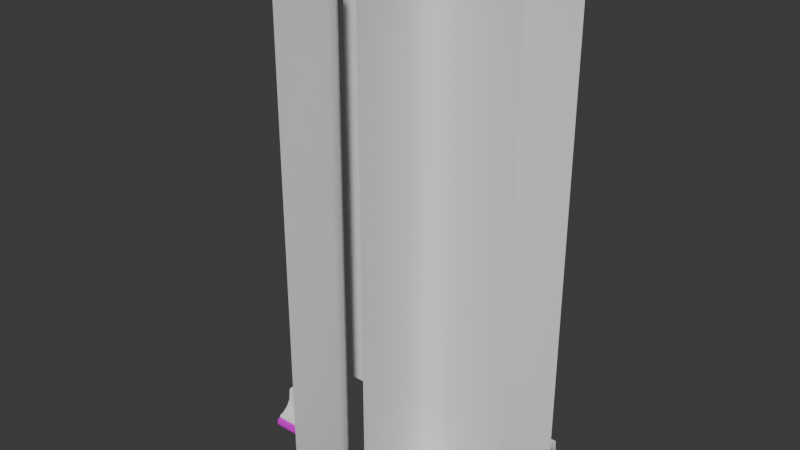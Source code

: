 # Source: Wall_T_shape.blend  (saved by Blender 4.3.34; exported with 4.5.12 LTS)
import bpy
from mathutils import Matrix  # noqa: F401  (used for matrix-valued properties, if any)

bpy.ops.wm.read_factory_settings(use_empty=True)
scene = bpy.context.scene
scene.name = 'Scene'

# ---- collections
col_collection = bpy.data.collections.new('Collection'); scene.collection.children.link(col_collection)

# ---- images (referenced by path relative to the original .blend; pixels are not part of the script)
import os
ASSET_DIR = os.environ.get("B2B_ASSET_DIR", "")  # directory of the original .blend (textures are referenced by path, not embedded)
HERE = os.path.dirname(os.path.abspath(__file__))  # packed textures are extracted next to this script under _unpacked/

def load_image(name, relpath, width, height, colorspace="sRGB"):
    """Load a texture the original file referenced (path relative to the .blend, or extracted next to this script)."""
    p = next((c for c in (os.path.join(HERE, relpath), os.path.join(ASSET_DIR, relpath)) if relpath and os.path.exists(c)), "")
    if p:
        img = bpy.data.images.load(p, check_existing=True)
        img.name = name
    else:  # same state as the original file: an image datablock whose file is absent (Cycles renders it pink)
        img = bpy.data.images.new(name, width, height)
        img.source = "FILE"
        img.filepath = "//" + (relpath or name)
    img.colorspace_settings.name = colorspace
    return img
img_map__72 = load_image('Map #72', 'SecurityRoomWallsAlbedo.tif', 1024, 1024, 'sRGB')
img_map__72_001 = load_image('Map #72.001', 'SecurityRoomWallsAlbedo.tif', 1024, 1024, 'sRGB')

# ---- materials (node trees are filled in below, after node groups)
mat_07___default = bpy.data.materials.new('07 - Default')
mat_07___default.diffuse_color = (0.5882, 0.5882, 0.5882, 1.0)
mat_07___default.roughness = 0.8586
mat_07___default.specular_intensity = 0.0
mat_07___default.metallic = 1.0
mat_07___default_001 = bpy.data.materials.new('07 - Default.001')
mat_07___default_001.diffuse_color = (0.5882, 0.5882, 0.5882, 1.0)
mat_07___default_001.roughness = 0.8586
mat_07___default_001.specular_intensity = 0.0
mat_07___default_001.metallic = 1.0

# ---- material node trees
mat_07___default.use_nodes = True; mat_07___default.node_tree.nodes.clear()
_N = mat_07___default.node_tree.nodes; _L = mat_07___default.node_tree.links
n0 = _N.new('ShaderNodeBsdfPrincipled'); n0.name = 'Principled BSDF'; n0.location = (10, 300)
n0.inputs[1].default_value = 1.0
n0.inputs[2].default_value = 0.8586
n0.inputs[13].default_value = 0.0
n0.inputs[27].default_value = (0.0, 0.0, 0.0, 1.0)
n1 = _N.new('ShaderNodeOutputMaterial'); n1.name = 'Material Output'; n1.location = (300, 300)
n2 = _N.new('ShaderNodeNormalMap'); n2.name = 'Normal Map'; n2.location = (-300, -300)
n2.label = 'Normal/Map'
n3 = _N.new('ShaderNodeTexImage'); n3.name = 'Image Texture'; n3.location = (-300, 600)
n3.image = img_map__72
_L.new(n0.outputs[0], n1.inputs[0])
_L.new(n2.outputs[0], n0.inputs[5])
_L.new(n3.outputs[0], n0.inputs[0])
n1.is_active_output = True
mat_07___default_001.use_nodes = True; mat_07___default_001.node_tree.nodes.clear()
_N = mat_07___default_001.node_tree.nodes; _L = mat_07___default_001.node_tree.links
n0 = _N.new('ShaderNodeBsdfPrincipled'); n0.name = 'Principled BSDF'; n0.location = (10, 300)
n0.inputs[1].default_value = 1.0
n0.inputs[2].default_value = 0.8586
n0.inputs[13].default_value = 0.0
n0.inputs[27].default_value = (0.0, 0.0, 0.0, 1.0)
n1 = _N.new('ShaderNodeOutputMaterial'); n1.name = 'Material Output'; n1.location = (300, 300)
n2 = _N.new('ShaderNodeNormalMap'); n2.name = 'Normal Map'; n2.location = (-300, -300)
n2.label = 'Normal/Map'
n3 = _N.new('ShaderNodeTexImage'); n3.name = 'Image Texture'; n3.location = (-300, 600)
n3.image = img_map__72_001
_L.new(n0.outputs[0], n1.inputs[0])
_L.new(n2.outputs[0], n0.inputs[5])
_L.new(n3.outputs[0], n0.inputs[0])
n1.is_active_output = True

# ---- world
world_world = bpy.data.worlds.new('World'); scene.world = world_world
world_world.use_nodes = True; world_world.node_tree.nodes.clear()
_N = world_world.node_tree.nodes; _L = world_world.node_tree.links
n0 = _N.new('ShaderNodeOutputWorld'); n0.name = 'World Output'; n0.location = (300, 300)
n1 = _N.new('ShaderNodeBackground'); n1.name = 'Background'; n1.location = (10, 300)
n1.inputs[0].default_value = (0.05088, 0.05088, 0.05088, 1.0)
_L.new(n1.outputs[0], n0.inputs[0])
n0.is_active_output = True
world_world.color = (0.05088, 0.05088, 0.05088)
world_world.sun_shadow_jitter_overblur = 0.0

# ---- meshes
me_mesh_001 = bpy.data.meshes.new('Mesh.001')
me_mesh_001.from_pydata([(1.5, -0.8296, 0.0), (1.5, -0.8364, 0.02375), (1.5, -0.7911, 0.08629), (1.5, -0.8232, 0.07685), (0.8296, -1.5, 2.384e-07), (0.8364, -1.5, 0.02375), (0.7911, -1.5, 0.08629), (0.8232, -1.5, 0.07685), (0.8296, -1.094, 2.384e-07), (0.8364, -1.094, 0.02375), (0.7911, -1.094, 0.08629), (0.8232, -1.094, 0.07685), (1.095, -0.8296, 0.0), (1.095, -0.8364, 0.02375), (1.095, -0.7911, 0.08629), (1.095, -0.8232, 0.07685), (0.8721, -0.8739, 0.08629), (0.8881, -0.8899, 0.07685), (0.8947, -0.8965, 0.02375), (0.8913, -0.8931, 2.384e-07), (0.8393, -0.9741, 0.07685), (0.8493, -0.9774, 0.02375), (0.8442, -0.9757, 2.384e-07), (0.8153, -0.9661, 0.08629), (0.9648, -0.8151, 0.08629), (0.9728, -0.8391, 0.07685), (0.9761, -0.8491, 0.02375), (0.9744, -0.844, 2.384e-07), (-1.5, -0.8296, 0.0), (-1.5, -0.8364, 0.02375), (-1.5, -0.7911, 0.08629), (-1.5, -0.8232, 0.07685), (-0.8296, -1.5, 2.384e-07), (-0.8364, -1.5, 0.02375), (-0.7911, -1.5, 0.08629), (-0.8232, -1.5, 0.07685), (-0.8296, -1.094, 2.384e-07), (-0.8364, -1.094, 0.02375), (-0.7911, -1.094, 0.08629), (-0.8232, -1.094, 0.07685), (-1.095, -0.8296, 0.0), (-1.095, -0.8364, 0.02375), (-1.095, -0.7911, 0.08629), (-1.095, -0.8232, 0.07685), (-0.8721, -0.8739, 0.08629), (-0.8881, -0.8899, 0.07685), (-0.8947, -0.8965, 0.02375), (-0.8913, -0.8931, 2.384e-07), (-0.8393, -0.9741, 0.07685), (-0.8493, -0.9774, 0.02375), (-0.8442, -0.9757, 2.384e-07), (-0.8153, -0.9661, 0.08629), (-0.9648, -0.8151, 0.08629), (-0.9728, -0.8391, 0.07685), (-0.9761, -0.8491, 0.02375), (-0.9744, -0.844, 2.384e-07)], [], [(2, 14, 15, 3), (3, 15, 13, 1), (8, 9, 5, 4), (6, 7, 11, 10), (7, 5, 9, 11), (0, 1, 13, 12), (15, 14, 24, 25), (13, 15, 25, 26), (13, 26, 27, 12), (23, 20, 17, 16), (20, 21, 18, 17), (18, 21, 22, 19), (23, 10, 11, 20), (20, 11, 9, 21), (9, 8, 22, 21), (24, 16, 17, 25), (25, 17, 18, 26), (18, 19, 27, 26), (30, 31, 43, 42), (31, 29, 41, 43), (36, 32, 33, 37), (34, 38, 39, 35), (35, 39, 37, 33), (28, 40, 41, 29), (43, 53, 52, 42), (41, 54, 53, 43), (41, 40, 55, 54), (51, 44, 45, 48), (48, 45, 46, 49), (46, 47, 50, 49), (51, 48, 39, 38), (48, 49, 37, 39), (37, 49, 50, 36), (52, 53, 45, 44), (53, 54, 46, 45), (46, 54, 55, 47)])
me_mesh_001.polygons.foreach_set('use_smooth', [True] * 36)
_k = set([(1, 13), (3, 15), (5, 9), (7, 11), (8, 9), (9, 11), (10, 11), (11, 20), (12, 13), (13, 15), (14, 15), (15, 25), (17, 20), (17, 25), (29, 41), (31, 43), (33, 37), (35, 39), (36, 37), (37, 39), (38, 39), (39, 48), (40, 41), (41, 43), (42, 43), (43, 53), (45, 48), (45, 53)])
me_mesh_001.attributes.new('sharp_edge', 'BOOLEAN', 'EDGE').data.foreach_set('value', [ (min(e.vertices), max(e.vertices)) in _k for e in me_mesh_001.edges])
_uv = me_mesh_001.uv_layers.new(name='UVChannel_1')
_uv.uv.foreach_set('vector', [0.2111, 0.05553, 0.1535, 0.05553, 0.1535, 0.04277, 0.2111, 0.04277, 0.2111, 0.04277, 0.1535, 0.04277, 0.1535, 0.03938, 0.2111, 0.03938, 0.7298, 0.01904, 0.7298, 0.03936, 0.6721, 0.03936, 0.6721, 0.01904, 0.6721, 0.05551, 0.6721, 0.04275, 0.7298, 0.04275, 0.7298, 0.05551, 0.6721, 0.04275, 0.6721, 0.03936, 0.7298, 0.03936, 0.7298, 0.04275, 0.2111, 0.01905, 0.2111, 0.03938, 0.1535, 0.03938, 0.1535, 0.01905, 0.1535, 0.05553, 0.1535, 0.03938, 0.2975, 0.03938, 0.2975, 0.05552, 0.1535, 0.01905, 0.1535, 0.05553, 0.2975, 0.05552, 0.2975, 0.01905, 0.1535, 0.01905, 0.2975, 0.01905, 0.6145, 0.03683, 0.7298, 0.04275, 0.5857, 0.03937, 0.5857, 0.05551, 0.4416, 0.05552, 0.4416, 0.03937, 0.5857, 0.05551, 0.5857, 0.01904, 0.4416, 0.01904, 0.4416, 0.05552, 0.4416, 0.01904, 0.5857, 0.01904, 0.384, 0.02498, 0.4992, 0.0309, 0.5857, 0.03937, 0.7298, 0.03936, 0.7298, 0.05551, 0.5857, 0.05551, 0.5857, 0.05551, 0.7298, 0.05551, 0.7298, 0.01904, 0.5857, 0.01904, 0.7298, 0.01904, 0.2687, 0.01905, 0.384, 0.02498, 0.5857, 0.01904, 0.2975, 0.03938, 0.4416, 0.03937, 0.4416, 0.05552, 0.2975, 0.05552, 0.2975, 0.05552, 0.4416, 0.05552, 0.4416, 0.01904, 0.2975, 0.01905, 0.4416, 0.01904, 0.4992, 0.0309, 0.6145, 0.03683, 0.2975, 0.01905, 0.2111, 0.05553, 0.2111, 0.04277, 0.1535, 0.04277, 0.1535, 0.05553, 0.2111, 0.04277, 0.2111, 0.03938, 0.1535, 0.03938, 0.1535, 0.04277, 0.7298, 0.01904, 0.6721, 0.01904, 0.6721, 0.03936, 0.7298, 0.03936, 0.6721, 0.05551, 0.7298, 0.05551, 0.7298, 0.04275, 0.6721, 0.04275, 0.6721, 0.04275, 0.7298, 0.04275, 0.7298, 0.03936, 0.6721, 0.03936, 0.2111, 0.01905, 0.1535, 0.01905, 0.1535, 0.03938, 0.2111, 0.03938, 0.1535, 0.05553, 0.2975, 0.05552, 0.2975, 0.03938, 0.1535, 0.03938, 0.1535, 0.01905, 0.2975, 0.01905, 0.2975, 0.05552, 0.1535, 0.05553, 0.1535, 0.01905, 0.7298, 0.04275, 0.6145, 0.03683, 0.2975, 0.01905, 0.5857, 0.03937, 0.4416, 0.03937, 0.4416, 0.05552, 0.5857, 0.05551, 0.5857, 0.05551, 0.4416, 0.05552, 0.4416, 0.01904, 0.5857, 0.01904, 0.4416, 0.01904, 0.4992, 0.0309, 0.384, 0.02498, 0.5857, 0.01904, 0.5857, 0.03937, 0.5857, 0.05551, 0.7298, 0.05551, 0.7298, 0.03936, 0.5857, 0.05551, 0.5857, 0.01904, 0.7298, 0.01904, 0.7298, 0.05551, 0.7298, 0.01904, 0.5857, 0.01904, 0.384, 0.02498, 0.2687, 0.01905, 0.2975, 0.03938, 0.2975, 0.05552, 0.4416, 0.05552, 0.4416, 0.03937, 0.2975, 0.05552, 0.2975, 0.01905, 0.4416, 0.01904, 0.4416, 0.05552, 0.4416, 0.01904, 0.2975, 0.01905, 0.6145, 0.03683, 0.4992, 0.0309])
me_mesh_001.materials.append(mat_07___default)
me_mesh_001.update()
me_mesh_001.normals_split_custom_set([tuple(v) for v in zip(*[iter([0.0, -0.2821, 0.9594, 0.0, -0.2821, 0.9594, 0.0, -0.2821, 0.9594, 0.0, -0.2821, 0.9594, 0.0, -0.9702, 0.2422, 0.0, -0.9702, 0.2422, 0.0, -0.9702, 0.2422, 0.0, -0.9702, 0.2422, 0.9611, 1.854e-07, -0.2763, 0.9611, 1.854e-07, -0.2763, 0.9611, 1.854e-07, -0.2763, 0.9611, 1.854e-07, -0.2763, 0.2821, 1.199e-06, 0.9594, 0.2821, 1.199e-06, 0.9594, 0.2821, 1.199e-06, 0.9594, 0.2821, 1.199e-06, 0.9594, 0.9702, 8.372e-07, 0.2422, 0.9702, 8.372e-07, 0.2422, 0.9702, 8.372e-07, 0.2422, 0.9702, 8.372e-07, 0.2422, 0.0, -0.9611, -0.2763, 0.0, -0.9611, -0.2763, 0.0, -0.9611, -0.2763, 0.0, -0.9611, -0.2763, 0.04917, -0.3118, 0.9489, 0.04917, -0.3118, 0.9489, 0.1207, -0.3158, 0.9411, 0.1238, -0.316, 0.9407, 0.1145, -0.9933, -0.0161, 0.1146, -0.9698, 0.2154, 0.3141, -0.9278, 0.2014, 0.3189, -0.9477, -0.01529, 0.1145, -0.9933, -0.0161, 0.3189, -0.9477, -0.01529, 0.3084, -0.9229, -0.2305, 0.1082, -0.9632, -0.2462, 0.317, -0.1196, 0.9409, 0.3171, -0.1221, 0.9405, 0.2601, -0.2559, 0.931, 0.2596, -0.2565, 0.931, 0.9295, -0.3092, 0.201, 0.9495, -0.3135, -0.01524, 0.7128, -0.7012, -0.01418, 0.7002, -0.6896, 0.1849, 0.7128, -0.7012, -0.01418, 0.9495, -0.3135, -0.01524, 0.9247, -0.3034, -0.23, 0.6963, -0.6857, -0.212, 0.317, -0.1196, 0.9409, 0.3116, -0.05094, 0.9489, 0.3116, -0.05094, 0.9489, 0.3171, -0.1221, 0.9405, 0.9295, -0.3092, 0.201, 0.9692, -0.1194, 0.2154, 0.9927, -0.1193, -0.01612, 0.9495, -0.3135, -0.01524, 0.9927, -0.1193, -0.01612, 0.9626, -0.1128, -0.2462, 0.9247, -0.3034, -0.23, 0.9495, -0.3135, -0.01524, 0.1207, -0.3158, 0.9411, 0.2596, -0.2565, 0.931, 0.2601, -0.2559, 0.931, 0.1238, -0.316, 0.9407, 0.3141, -0.9278, 0.2014, 0.7002, -0.6896, 0.1849, 0.7128, -0.7012, -0.01418, 0.3189, -0.9477, -0.01529, 0.7128, -0.7012, -0.01418, 0.6963, -0.6857, -0.212, 0.3084, -0.9229, -0.2305, 0.3189, -0.9477, -0.01529, 0.0, -0.2821, 0.9594, 0.0, -0.2821, 0.9594, 0.0, -0.2821, 0.9594, 0.0, -0.2821, 0.9594, 0.0, -0.9702, 0.2422, 0.0, -0.9702, 0.2422, 0.0, -0.9702, 0.2422, 0.0, -0.9702, 0.2422, -0.9611, 1.736e-07, -0.2763, -0.9611, 1.736e-07, -0.2763, -0.9611, 1.736e-07, -0.2763, -0.9611, 1.736e-07, -0.2763, -0.2821, 1.197e-06, 0.9594, -0.2821, 1.197e-06, 0.9594, -0.2821, 1.197e-06, 0.9594, -0.2821, 1.197e-06, 0.9594, -0.9702, 7.588e-07, 0.2422, -0.9702, 7.588e-07, 0.2422, -0.9702, 7.588e-07, 0.2422, -0.9702, 7.588e-07, 0.2422, 0.0, -0.9611, -0.2763, 0.0, -0.9611, -0.2763, 0.0, -0.9611, -0.2763, 0.0, -0.9611, -0.2763, -0.04917, -0.3118, 0.9489, -0.1238, -0.316, 0.9407, -0.1207, -0.3158, 0.9411, -0.04917, -0.3118, 0.9489, -0.1145, -0.9933, -0.0161, -0.3189, -0.9477, -0.01529, -0.3141, -0.9278, 0.2014, -0.1146, -0.9698, 0.2154, -0.1145, -0.9933, -0.0161, -0.1082, -0.9632, -0.2462, -0.3084, -0.9229, -0.2305, -0.3189, -0.9477, -0.01529, -0.317, -0.1196, 0.9409, -0.2596, -0.2565, 0.931, -0.2601, -0.2559, 0.931, -0.3171, -0.1221, 0.9405, -0.9295, -0.3092, 0.201, -0.7002, -0.6896, 0.1849, -0.7128, -0.7012, -0.01418, -0.9495, -0.3135, -0.01524, -0.7128, -0.7012, -0.01418, -0.6963, -0.6857, -0.212, -0.9247, -0.3034, -0.23, -0.9495, -0.3135, -0.01524, -0.317, -0.1196, 0.9409, -0.3171, -0.1221, 0.9405, -0.3116, -0.05094, 0.9489, -0.3116, -0.05094, 0.9489, -0.9295, -0.3092, 0.201, -0.9495, -0.3135, -0.01524, -0.9927, -0.1193, -0.01612, -0.9692, -0.1194, 0.2154, -0.9927, -0.1193, -0.01612, -0.9495, -0.3135, -0.01524, -0.9247, -0.3034, -0.23, -0.9626, -0.1128, -0.2462, -0.1207, -0.3158, 0.9411, -0.1238, -0.316, 0.9407, -0.2601, -0.2559, 0.931, -0.2596, -0.2565, 0.931, -0.3141, -0.9278, 0.2014, -0.3189, -0.9477, -0.01529, -0.7128, -0.7012, -0.01418, -0.7002, -0.6896, 0.1849, -0.7128, -0.7012, -0.01418, -0.3189, -0.9477, -0.01529, -0.3084, -0.9229, -0.2305, -0.6963, -0.6857, -0.212])] * 3)])
me_mesh = bpy.data.meshes.new('Mesh')
me_mesh.from_pydata([(0.8, -0.5, 0.0), (1.5, -0.5, 6.0), (0.5, -1.5, 0.0), (0.8, -0.5, 4.0), (0.5, -1.5, 4.0), (0.5, -0.8, 6.0), (0.5, -0.8, 0.0), (0.5, -0.8, 4.0), (0.8, -0.5, 6.0), (0.6688, -0.5188, 0.0), (0.575, -0.575, 0.0), (0.5188, -0.6688, 0.0), (0.6688, -0.5187, 4.0), (0.575, -0.575, 4.0), (0.5188, -0.6687, 4.0), (0.5188, -0.6687, 6.0), (0.575, -0.575, 6.0), (0.6688, -0.5187, 6.0), (1.5, -0.5, 0.0), (1.5, -0.5, 4.0), (0.5, -1.5, 6.0), (1.5, -0.5, 0.6562), (0.8, -0.5, 0.6562), (0.5, -1.5, 0.6562), (0.5, -0.8, 0.6562), (0.6688, -0.5188, 0.6562), (0.575, -0.575, 0.6562), (0.5188, -0.6688, 0.6562), (1.5, -0.5, 0.4012), (1.5, -0.7911, -2.384e-07), (1.5, -0.5934, 0.4012), (1.5, -0.7911, 0.09797), (1.5, -0.6195, 0.2605), (1.5, -0.723, 0.13), (1.5, -0.609, 0.3869), (1.5, -0.7815, 0.1112), (1.5, -0.6585, 0.1851), (0.5, -1.5, 0.4012), (0.7911, -1.5, 0.0), (0.5934, -1.5, 0.4012), (0.7911, -1.5, 0.09797), (0.6195, -1.5, 0.2605), (0.723, -1.5, 0.13), (0.609, -1.5, 0.3869), (0.7815, -1.5, 0.1112), (0.6585, -1.5, 0.1851), (0.8932, -0.594, 0.4012), (0.919, -0.6196, 0.2605), (1.022, -0.7232, 0.13), (0.9584, -0.6587, 0.1851), (1.092, -0.7912, 0.09797), (0.5, -0.8, 0.4012), (0.9091, -0.6089, 0.3869), (1.092, -0.7912, 0.0), (1.081, -0.7814, 0.1112), (0.5933, -0.8942, 0.4012), (0.6192, -0.9196, 0.2605), (0.7227, -1.023, 0.13), (0.6584, -0.9589, 0.1851), (0.7913, -1.091, 0.09797), (0.8, -0.5, 0.4012), (0.6091, -0.9088, 0.3869), (0.7913, -1.091, 0.0), (0.7814, -1.081, 0.1112), (0.762, -0.6128, 0.4012), (0.6682, -0.6692, 0.4012), (0.612, -0.763, 0.4012), (0.7878, -0.6384, 0.2605), (0.6941, -0.6946, 0.2605), (0.6379, -0.7884, 0.2605), (0.8912, -0.742, 0.13), (0.7975, -0.7983, 0.13), (0.7413, -0.8921, 0.13), (0.8272, -0.6776, 0.1851), (0.7334, -0.7338, 0.1851), (0.6772, -0.8276, 0.1851), (0.9602, -0.81, 0.09797), (0.8665, -0.8663, 0.09797), (0.8102, -0.9601, 0.09797), (0.5188, -0.6688, 0.4012), (0.575, -0.575, 0.4012), (0.6688, -0.5188, 0.4012), (0.7779, -0.6276, 0.3869), (0.6841, -0.6838, 0.3869), (0.6279, -0.7776, 0.3869), (0.9602, -0.81, 0.0), (0.8665, -0.8663, 0.0), (0.8102, -0.9601, 0.0), (0.9501, -0.8001, 0.1112), (0.8564, -0.8564, 0.1112), (0.8001, -0.9501, 0.1112), (-0.5, -0.8, 9.537e-07), (-0.5, -1.5, 6.0), (-1.5, -0.5, 1.192e-06), (-0.5, -0.8, 4.0), (-1.5, -0.5, 4.0), (-0.8, -0.5, 6.0), (-0.8, -0.5, 9.537e-07), (-0.8, -0.5, 4.0), (-0.5, -0.8, 6.0), (-0.5188, -0.6688, 9.537e-07), (-0.575, -0.575, 9.537e-07), (-0.6688, -0.5188, 9.537e-07), (-0.5187, -0.6688, 4.0), (-0.575, -0.575, 4.0), (-0.6687, -0.5188, 4.0), (-0.6687, -0.5188, 6.0), (-0.575, -0.575, 6.0), (-0.5187, -0.6688, 6.0), (-0.5, -1.5, 9.537e-07), (-0.5, -1.5, 4.0), (-1.5, -0.5, 6.0), (-0.5, -1.5, 0.6563), (-0.5, -0.8, 0.6563), (-1.5, -0.5, 0.6563), (-0.8, -0.5, 0.6563), (-0.5188, -0.6688, 0.6563), (-0.575, -0.575, 0.6563), (-0.6688, -0.5188, 0.6563), (-0.5, -1.5, 0.4012), (-0.7911, -1.5, 7.153e-07), (-0.5934, -1.5, 0.4012), (-0.7911, -1.5, 0.09797), (-0.6195, -1.5, 0.2605), (-0.723, -1.5, 0.13), (-0.609, -1.5, 0.3869), (-0.7815, -1.5, 0.1112), (-0.6585, -1.5, 0.1851), (-1.5, -0.5, 0.4012), (-1.5, -0.7911, 1.192e-06), (-1.5, -0.5934, 0.4012), (-1.5, -0.7911, 0.09797), (-1.5, -0.6195, 0.2605), (-1.5, -0.723, 0.13), (-1.5, -0.609, 0.3869), (-1.5, -0.7815, 0.1112), (-1.5, -0.6585, 0.1851), (-0.594, -0.8932, 0.4012), (-0.6196, -0.919, 0.2605), (-0.7232, -1.022, 0.13), (-0.6587, -0.9584, 0.1851), (-0.7912, -1.092, 0.09797), (-0.8, -0.5, 0.4012), (-0.6089, -0.9091, 0.3869), (-0.7912, -1.092, 9.537e-07), (-0.7814, -1.081, 0.1112), (-0.8942, -0.5933, 0.4012), (-0.9196, -0.6192, 0.2605), (-1.023, -0.7227, 0.13), (-0.9589, -0.6584, 0.1851), (-1.091, -0.7913, 0.09797), (-0.5, -0.8, 0.4012), (-0.9088, -0.6091, 0.3869), (-1.091, -0.7913, 9.537e-07), (-1.081, -0.7814, 0.1112), (-0.6128, -0.762, 0.4012), (-0.6692, -0.6682, 0.4012), (-0.763, -0.612, 0.4012), (-0.6384, -0.7878, 0.2605), (-0.6946, -0.6941, 0.2605), (-0.7884, -0.6379, 0.2605), (-0.742, -0.8912, 0.13), (-0.7983, -0.7975, 0.13), (-0.8921, -0.7413, 0.13), (-0.6776, -0.8272, 0.1851), (-0.7338, -0.7334, 0.1851), (-0.8276, -0.6772, 0.1851), (-0.81, -0.9602, 0.09797), (-0.8663, -0.8665, 0.09797), (-0.9601, -0.8102, 0.09797), (-0.6688, -0.5188, 0.4012), (-0.575, -0.575, 0.4012), (-0.5188, -0.6688, 0.4012), (-0.6276, -0.7779, 0.3869), (-0.6838, -0.6841, 0.3869), (-0.7776, -0.6279, 0.3869), (-0.81, -0.9602, 9.537e-07), (-0.8663, -0.8665, 9.537e-07), (-0.9601, -0.8102, 9.537e-07), (-0.8001, -0.9501, 0.1112), (-0.8564, -0.8564, 0.1112), (-0.9501, -0.8001, 0.1112), (1.5, 0.5, 0.0), (-1.5, 0.5, 0.0), (1.5, 0.5, 4.0), (-1.5, 0.5, 4.0), (1.5, 0.5, 6.0), (-1.5, 0.5, 6.0), (1.5, 0.5, 0.4012), (-1.5, 0.5, 0.4012), (1.5, 0.7911, -2.384e-07), (-1.5, 0.7911, -2.384e-07), (-1.5, 0.5934, 0.4012), (1.5, 0.5934, 0.4012), (1.5, 0.7911, 0.09797), (-1.5, 0.7911, 0.09797), (1.5, 0.6195, 0.2605), (-1.5, 0.6195, 0.2605), (1.5, 0.723, 0.13), (-1.5, 0.723, 0.13), (-1.5, 0.609, 0.3869), (1.5, 0.609, 0.3869), (1.5, 0.7815, 0.1112), (-1.5, 0.7815, 0.1112), (1.5, 0.6585, 0.1851), (-1.5, 0.6585, 0.1851)], [], [(18, 21, 22, 0), (3, 19, 1, 8), (24, 23, 2, 6), (7, 5, 20, 4), (12, 25, 22, 3), (8, 17, 12, 3), (13, 26, 25, 12), (14, 27, 26, 13), (7, 24, 27, 14), (17, 16, 13, 12), (16, 15, 14, 13), (15, 5, 7, 14), (19, 3, 22, 21), (7, 4, 23, 24), (9, 0, 22, 25), (10, 9, 25, 26), (11, 10, 26, 27), (6, 11, 27, 24), (60, 46, 30, 28), (33, 48, 54, 35), (34, 52, 47, 32), (36, 49, 48, 33), (30, 46, 52, 34), (35, 54, 50, 31), (32, 47, 49, 36), (62, 59, 40, 38), (29, 31, 50, 53), (37, 39, 55, 51), (42, 44, 63, 57), (43, 41, 56, 61), (45, 42, 57, 58), (39, 43, 61, 55), (44, 40, 59, 63), (41, 45, 58, 56), (60, 81, 64, 46), (48, 70, 88, 54), (52, 82, 67, 47), (49, 73, 70, 48), (46, 64, 82, 52), (54, 88, 76, 50), (47, 67, 73, 49), (62, 87, 78, 59), (81, 80, 65, 64), (80, 79, 66, 65), (79, 51, 55, 66), (70, 71, 89, 88), (71, 72, 90, 89), (72, 57, 63, 90), (82, 83, 68, 67), (83, 84, 69, 68), (84, 61, 56, 69), (73, 74, 71, 70), (74, 75, 72, 71), (75, 58, 57, 72), (64, 65, 83, 82), (65, 66, 84, 83), (66, 55, 61, 84), (88, 89, 77, 76), (89, 90, 78, 77), (90, 63, 59, 78), (67, 68, 74, 73), (68, 69, 75, 74), (69, 56, 58, 75), (87, 86, 77, 78), (86, 85, 76, 77), (85, 53, 50, 76), (109, 112, 113, 91), (94, 110, 92, 99), (115, 114, 93, 97), (98, 96, 111, 95), (103, 116, 113, 94), (99, 108, 103, 94), (104, 117, 116, 103), (105, 118, 117, 104), (98, 115, 118, 105), (108, 107, 104, 103), (107, 106, 105, 104), (106, 96, 98, 105), (110, 94, 113, 112), (98, 95, 114, 115), (100, 91, 113, 116), (101, 100, 116, 117), (102, 101, 117, 118), (97, 102, 118, 115), (151, 137, 121, 119), (124, 139, 145, 126), (125, 143, 138, 123), (127, 140, 139, 124), (121, 137, 143, 125), (126, 145, 141, 122), (123, 138, 140, 127), (153, 150, 131, 129), (120, 122, 141, 144), (128, 130, 146, 142), (133, 135, 154, 148), (134, 132, 147, 152), (136, 133, 148, 149), (130, 134, 152, 146), (135, 131, 150, 154), (132, 136, 149, 147), (151, 172, 155, 137), (139, 161, 179, 145), (143, 173, 158, 138), (140, 164, 161, 139), (137, 155, 173, 143), (145, 179, 167, 141), (138, 158, 164, 140), (153, 178, 169, 150), (172, 171, 156, 155), (171, 170, 157, 156), (170, 142, 146, 157), (161, 162, 180, 179), (162, 163, 181, 180), (163, 148, 154, 181), (173, 174, 159, 158), (174, 175, 160, 159), (175, 152, 147, 160), (164, 165, 162, 161), (165, 166, 163, 162), (166, 149, 148, 163), (155, 156, 174, 173), (156, 157, 175, 174), (157, 146, 152, 175), (179, 180, 168, 167), (180, 181, 169, 168), (181, 154, 150, 169), (158, 159, 165, 164), (159, 160, 166, 165), (160, 147, 149, 166), (178, 177, 168, 169), (177, 176, 167, 168), (176, 144, 141, 167), (182, 183, 185, 184), (185, 187, 186, 184), (191, 195, 194, 190), (188, 193, 192, 189), (199, 198, 202, 203), (200, 201, 196, 197), (199, 205, 204, 198), (200, 192, 193, 201), (195, 203, 202, 194), (205, 197, 196, 204)])
me_mesh.polygons.foreach_set('use_smooth', [True] * 142)
_k = set([(30, 46), (31, 50), (34, 52), (35, 54), (39, 55), (40, 59), (43, 61), (44, 63), (46, 64), (50, 76), (52, 82), (54, 88), (55, 66), (59, 78), (61, 84), (63, 90), (64, 65), (65, 66), (76, 77), (77, 78), (82, 83), (83, 84), (88, 89), (89, 90), (121, 137), (122, 141), (125, 143), (126, 145), (130, 146), (131, 150), (134, 152), (135, 154), (137, 155), (141, 167), (143, 173), (145, 179), (146, 157), (150, 169), (152, 175), (154, 181), (155, 156), (156, 157), (167, 168), (168, 169), (173, 174), (174, 175), (179, 180), (180, 181), (192, 193), (194, 195), (200, 201), (202, 203)])
me_mesh.attributes.new('sharp_edge', 'BOOLEAN', 'EDGE').data.foreach_set('value', [ (min(e.vertices), max(e.vertices)) in _k for e in me_mesh.edges])
_uv = me_mesh.uv_layers.new(name='UVChannel_1')
_uv.uv.foreach_set('vector', [0.9952, 0.8326, 0.9952, 0.9954, 0.8215, 0.9954, 0.8215, 0.8326, 0.8215, 0.1569, 0.9952, 0.1569, 0.9952, 0.6533, 0.8215, 0.6533, 0.7233, 0.9954, 0.5785, 0.9954, 0.5785, 0.8326, 0.7233, 0.8326, 0.7233, 0.1569, 0.7233, 0.6533, 0.5785, 0.6533, 0.5785, 0.1569, 0.8023, 0.9928, 0.8023, 0.1629, 0.8215, 0.1629, 0.8215, 0.9928, 0.8215, 0.6533, 0.8023, 0.6533, 0.8023, 0.1569, 0.8215, 0.1569, 0.7759, 0.9928, 0.7759, 0.1629, 0.8023, 0.1629, 0.8023, 0.9928, 0.7496, 0.9928, 0.7496, 0.1629, 0.7759, 0.1629, 0.7759, 0.9928, 0.7233, 0.9928, 0.7233, 0.1629, 0.7496, 0.1629, 0.7496, 0.9928, 0.8023, 0.6533, 0.7759, 0.6533, 0.7759, 0.1569, 0.8023, 0.1569, 0.7759, 0.6533, 0.7496, 0.6533, 0.7496, 0.1569, 0.7759, 0.1569, 0.7496, 0.6533, 0.7233, 0.6533, 0.7233, 0.1569, 0.7496, 0.1569, 0.9952, 0.9928, 0.8215, 0.9928, 0.8215, 0.1629, 0.9952, 0.1629, 0.7233, 0.9928, 0.5785, 0.9928, 0.5785, 0.1629, 0.7233, 0.1629, 0.8023, 0.8326, 0.8215, 0.8326, 0.8215, 0.9954, 0.8023, 0.9954, 0.7759, 0.8326, 0.8023, 0.8326, 0.8023, 0.9954, 0.7759, 0.9954, 0.7496, 0.8326, 0.7759, 0.8326, 0.7759, 0.9954, 0.7496, 0.9954, 0.7233, 0.8326, 0.7496, 0.8326, 0.7496, 0.9954, 0.7233, 0.9954, 0.2978, 0.02286, 0.2897, 0.04475, 0.17, 0.04475, 0.1615, 0.02286, 0.199, 0.1091, 0.2932, 0.1091, 0.2888, 0.1232, 0.2054, 0.1232, 0.1718, 0.04933, 0.2884, 0.04933, 0.2961, 0.07375, 0.1826, 0.07375, 0.1905, 0.09083, 0.2963, 0.09083, 0.2932, 0.1091, 0.199, 0.1091, 0.17, 0.04475, 0.2897, 0.04475, 0.2884, 0.04933, 0.1718, 0.04933, 0.2054, 0.1232, 0.2888, 0.1232, 0.2886, 0.1267, 0.2071, 0.1267, 0.1826, 0.07375, 0.2961, 0.07375, 0.2963, 0.09083, 0.1905, 0.09083, 0.3896, 0.1456, 0.3967, 0.1267, 0.4785, 0.1267, 0.4704, 0.1456, 0.2152, 0.1456, 0.2071, 0.1267, 0.2886, 0.1267, 0.2957, 0.1456, 0.5233, 0.02286, 0.5149, 0.04475, 0.3951, 0.04475, 0.3864, 0.02286, 0.4863, 0.1091, 0.4801, 0.1232, 0.3964, 0.1232, 0.3921, 0.1091, 0.5132, 0.04933, 0.5019, 0.07375, 0.3881, 0.07375, 0.3961, 0.04933, 0.4942, 0.09083, 0.4863, 0.1091, 0.3921, 0.1091, 0.3881, 0.09083, 0.5149, 0.04475, 0.5132, 0.04933, 0.3961, 0.04933, 0.3951, 0.04475, 0.4801, 0.1232, 0.4785, 0.1267, 0.3967, 0.1267, 0.3964, 0.1232, 0.5019, 0.07375, 0.4942, 0.09083, 0.3881, 0.09083, 0.3881, 0.07375, 0.2978, 0.02286, 0.3219, 0.02286, 0.3175, 0.04475, 0.2897, 0.04475, 0.2932, 0.1091, 0.3196, 0.1091, 0.3173, 0.1232, 0.2888, 0.1232, 0.2884, 0.04933, 0.3167, 0.04933, 0.3213, 0.07375, 0.2961, 0.07375, 0.2963, 0.09083, 0.3213, 0.09083, 0.3196, 0.1091, 0.2932, 0.1091, 0.2897, 0.04475, 0.3175, 0.04475, 0.3167, 0.04933, 0.2884, 0.04933, 0.2888, 0.1232, 0.3173, 0.1232, 0.3172, 0.1267, 0.2886, 0.1267, 0.2961, 0.07375, 0.3213, 0.07375, 0.3213, 0.09083, 0.2963, 0.09083, 0.3896, 0.1456, 0.3639, 0.1456, 0.368, 0.1267, 0.3967, 0.1267, 0.3219, 0.02286, 0.3421, 0.02286, 0.3423, 0.04475, 0.3175, 0.04475, 0.3421, 0.02286, 0.3623, 0.02286, 0.3672, 0.04475, 0.3423, 0.04475, 0.3623, 0.02286, 0.3864, 0.02286, 0.3951, 0.04475, 0.3672, 0.04475, 0.3196, 0.1091, 0.3426, 0.1091, 0.3426, 0.1232, 0.3173, 0.1232, 0.3426, 0.1091, 0.3656, 0.1091, 0.3679, 0.1232, 0.3426, 0.1232, 0.3656, 0.1091, 0.3921, 0.1091, 0.3964, 0.1232, 0.3679, 0.1232, 0.3167, 0.04933, 0.3422, 0.04933, 0.3424, 0.07375, 0.3213, 0.07375, 0.3422, 0.04933, 0.3676, 0.04933, 0.3634, 0.07375, 0.3424, 0.07375, 0.3676, 0.04933, 0.3961, 0.04933, 0.3881, 0.07375, 0.3634, 0.07375, 0.3213, 0.09083, 0.3424, 0.09083, 0.3426, 0.1091, 0.3196, 0.1091, 0.3424, 0.09083, 0.3636, 0.09083, 0.3656, 0.1091, 0.3426, 0.1091, 0.3636, 0.09083, 0.3881, 0.09083, 0.3921, 0.1091, 0.3656, 0.1091, 0.3175, 0.04475, 0.3423, 0.04475, 0.3422, 0.04933, 0.3167, 0.04933, 0.3423, 0.04475, 0.3672, 0.04475, 0.3676, 0.04933, 0.3422, 0.04933, 0.3672, 0.04475, 0.3951, 0.04475, 0.3961, 0.04933, 0.3676, 0.04933, 0.3173, 0.1232, 0.3426, 0.1232, 0.3426, 0.1267, 0.3172, 0.1267, 0.3426, 0.1232, 0.3679, 0.1232, 0.368, 0.1267, 0.3426, 0.1267, 0.3679, 0.1232, 0.3964, 0.1232, 0.3967, 0.1267, 0.368, 0.1267, 0.3213, 0.07375, 0.3424, 0.07375, 0.3424, 0.09083, 0.3213, 0.09083, 0.3424, 0.07375, 0.3634, 0.07375, 0.3636, 0.09083, 0.3424, 0.09083, 0.3634, 0.07375, 0.3881, 0.07375, 0.3881, 0.09083, 0.3636, 0.09083, 0.3639, 0.1456, 0.3427, 0.1456, 0.3426, 0.1267, 0.368, 0.1267, 0.3427, 0.1456, 0.3215, 0.1456, 0.3172, 0.1267, 0.3426, 0.1267, 0.3215, 0.1456, 0.2957, 0.1456, 0.2886, 0.1267, 0.3172, 0.1267, 0.9952, 0.8326, 0.9952, 0.9954, 0.8215, 0.9954, 0.8215, 0.8326, 0.8215, 0.1569, 0.9952, 0.1569, 0.9952, 0.6533, 0.8215, 0.6533, 0.7233, 0.9954, 0.5785, 0.9954, 0.5785, 0.8326, 0.7233, 0.8326, 0.7233, 0.1569, 0.7233, 0.6533, 0.5785, 0.6533, 0.5785, 0.1569, 0.8023, 0.9928, 0.8023, 0.1629, 0.8215, 0.1629, 0.8215, 0.9928, 0.8215, 0.6533, 0.8023, 0.6533, 0.8023, 0.1569, 0.8215, 0.1569, 0.7759, 0.9928, 0.7759, 0.1629, 0.8023, 0.1629, 0.8023, 0.9928, 0.7496, 0.9928, 0.7496, 0.1629, 0.7759, 0.1629, 0.7759, 0.9928, 0.7233, 0.9928, 0.7233, 0.1629, 0.7496, 0.1629, 0.7496, 0.9928, 0.8023, 0.6533, 0.7759, 0.6533, 0.7759, 0.1569, 0.8023, 0.1569, 0.7759, 0.6533, 0.7496, 0.6533, 0.7496, 0.1569, 0.7759, 0.1569, 0.7496, 0.6533, 0.7233, 0.6533, 0.7233, 0.1569, 0.7496, 0.1569, 0.9952, 0.9928, 0.8215, 0.9928, 0.8215, 0.1629, 0.9952, 0.1629, 0.7233, 0.9928, 0.5785, 0.9928, 0.5785, 0.1629, 0.7233, 0.1629, 0.8023, 0.8326, 0.8215, 0.8326, 0.8215, 0.9954, 0.8023, 0.9954, 0.7759, 0.8326, 0.8023, 0.8326, 0.8023, 0.9954, 0.7759, 0.9954, 0.7496, 0.8326, 0.7759, 0.8326, 0.7759, 0.9954, 0.7496, 0.9954, 0.7233, 0.8326, 0.7496, 0.8326, 0.7496, 0.9954, 0.7233, 0.9954, 0.2978, 0.02286, 0.2897, 0.04475, 0.17, 0.04475, 0.1615, 0.02286, 0.199, 0.1091, 0.2932, 0.1091, 0.2888, 0.1232, 0.2054, 0.1232, 0.1718, 0.04933, 0.2884, 0.04933, 0.2961, 0.07375, 0.1826, 0.07375, 0.1905, 0.09083, 0.2963, 0.09083, 0.2932, 0.1091, 0.199, 0.1091, 0.17, 0.04475, 0.2897, 0.04475, 0.2884, 0.04933, 0.1718, 0.04933, 0.2054, 0.1232, 0.2888, 0.1232, 0.2886, 0.1267, 0.2071, 0.1267, 0.1826, 0.07375, 0.2961, 0.07375, 0.2963, 0.09083, 0.1905, 0.09083, 0.3896, 0.1456, 0.3967, 0.1267, 0.4785, 0.1267, 0.4704, 0.1456, 0.2152, 0.1456, 0.2071, 0.1267, 0.2886, 0.1267, 0.2957, 0.1456, 0.5233, 0.02286, 0.5149, 0.04475, 0.3951, 0.04475, 0.3864, 0.02286, 0.4863, 0.1091, 0.4801, 0.1232, 0.3964, 0.1232, 0.3921, 0.1091, 0.5132, 0.04933, 0.5019, 0.07375, 0.3881, 0.07375, 0.3961, 0.04933, 0.4942, 0.09083, 0.4863, 0.1091, 0.3921, 0.1091, 0.3881, 0.09083, 0.5149, 0.04475, 0.5132, 0.04933, 0.3961, 0.04933, 0.3951, 0.04475, 0.4801, 0.1232, 0.4785, 0.1267, 0.3967, 0.1267, 0.3964, 0.1232, 0.5019, 0.07375, 0.4942, 0.09083, 0.3881, 0.09083, 0.3881, 0.07375, 0.2978, 0.02286, 0.3219, 0.02286, 0.3175, 0.04475, 0.2897, 0.04475, 0.2932, 0.1091, 0.3196, 0.1091, 0.3173, 0.1232, 0.2888, 0.1232, 0.2884, 0.04933, 0.3167, 0.04933, 0.3213, 0.07375, 0.2961, 0.07375, 0.2963, 0.09083, 0.3213, 0.09083, 0.3196, 0.1091, 0.2932, 0.1091, 0.2897, 0.04475, 0.3175, 0.04475, 0.3167, 0.04933, 0.2884, 0.04933, 0.2888, 0.1232, 0.3173, 0.1232, 0.3172, 0.1267, 0.2886, 0.1267, 0.2961, 0.07375, 0.3213, 0.07375, 0.3213, 0.09083, 0.2963, 0.09083, 0.3896, 0.1456, 0.3639, 0.1456, 0.368, 0.1267, 0.3967, 0.1267, 0.3219, 0.02286, 0.3421, 0.02286, 0.3423, 0.04475, 0.3175, 0.04475, 0.3421, 0.02286, 0.3623, 0.02286, 0.3672, 0.04475, 0.3423, 0.04475, 0.3623, 0.02286, 0.3864, 0.02286, 0.3951, 0.04475, 0.3672, 0.04475, 0.3196, 0.1091, 0.3426, 0.1091, 0.3426, 0.1232, 0.3173, 0.1232, 0.3426, 0.1091, 0.3656, 0.1091, 0.3679, 0.1232, 0.3426, 0.1232, 0.3656, 0.1091, 0.3921, 0.1091, 0.3964, 0.1232, 0.3679, 0.1232, 0.3167, 0.04933, 0.3422, 0.04933, 0.3424, 0.07375, 0.3213, 0.07375, 0.3422, 0.04933, 0.3676, 0.04933, 0.3634, 0.07375, 0.3424, 0.07375, 0.3676, 0.04933, 0.3961, 0.04933, 0.3881, 0.07375, 0.3634, 0.07375, 0.3213, 0.09083, 0.3424, 0.09083, 0.3426, 0.1091, 0.3196, 0.1091, 0.3424, 0.09083, 0.3636, 0.09083, 0.3656, 0.1091, 0.3426, 0.1091, 0.3636, 0.09083, 0.3881, 0.09083, 0.3921, 0.1091, 0.3656, 0.1091, 0.3175, 0.04475, 0.3423, 0.04475, 0.3422, 0.04933, 0.3167, 0.04933, 0.3423, 0.04475, 0.3672, 0.04475, 0.3676, 0.04933, 0.3422, 0.04933, 0.3672, 0.04475, 0.3951, 0.04475, 0.3961, 0.04933, 0.3676, 0.04933, 0.3173, 0.1232, 0.3426, 0.1232, 0.3426, 0.1267, 0.3172, 0.1267, 0.3426, 0.1232, 0.3679, 0.1232, 0.368, 0.1267, 0.3426, 0.1267, 0.3679, 0.1232, 0.3964, 0.1232, 0.3967, 0.1267, 0.368, 0.1267, 0.3213, 0.07375, 0.3424, 0.07375, 0.3424, 0.09083, 0.3213, 0.09083, 0.3424, 0.07375, 0.3634, 0.07375, 0.3636, 0.09083, 0.3424, 0.09083, 0.3634, 0.07375, 0.3881, 0.07375, 0.3881, 0.09083, 0.3636, 0.09083, 0.3639, 0.1456, 0.3427, 0.1456, 0.3426, 0.1267, 0.368, 0.1267, 0.3427, 0.1456, 0.3215, 0.1456, 0.3172, 0.1267, 0.3426, 0.1267, 0.3215, 0.1456, 0.2957, 0.1456, 0.2886, 0.1267, 0.3172, 0.1267, 3.152e-09, 0.0, 0.9928, 0.0, 0.9928, 0.9928, 3.152e-09, 0.9928, 0.9928, 0.1569, 0.9928, 0.6533, 3.152e-09, 0.6533, 3.152e-09, 0.1569, 0.6763, 0.0211, 0.6763, 0.04108, 0.106, 0.0411, 0.106, 0.02111, 0.106, 0.1408, 0.106, 0.1218, 0.6763, 0.1217, 0.6763, 0.1408, 0.6763, 0.05695, 0.106, 0.05697, 0.106, 0.04443, 0.6763, 0.04441, 0.6763, 0.1174, 0.106, 0.1175, 0.106, 0.09158, 0.6763, 0.09156, 0.6763, 0.05695, 0.6763, 0.07426, 0.106, 0.07428, 0.106, 0.05697, 0.6763, 0.1174, 0.6763, 0.1217, 0.106, 0.1218, 0.106, 0.1175, 0.6763, 0.04108, 0.6763, 0.04441, 0.106, 0.04443, 0.106, 0.0411, 0.6763, 0.07426, 0.6763, 0.09156, 0.106, 0.09158, 0.106, 0.07428])
me_mesh.update()
me_mesh.normals_split_custom_set([tuple(v) for v in zip(*[iter([2.129e-07, -1.0, 1.946e-07, 9.579e-08, -1.0, 1.482e-07, 0.07089, -0.9975, 1.766e-07, 0.07089, -0.9975, 2.263e-07, 0.07089, -0.9975, 1.377e-07, -1.809e-07, -1.0, 1.148e-07, -3.406e-07, -1.0, 1.277e-07, 0.07089, -0.9975, 1.485e-07, 0.9975, -0.07089, 9.159e-08, 1.0, 5.336e-08, 1.541e-07, 1.0, 2.595e-07, 2.725e-07, 0.9975, -0.07089, 1.527e-07, 0.9975, -0.07089, 7.461e-08, 0.9975, -0.07089, 1.187e-07, 1.0, -4.257e-07, 1.49e-07, 1.0, -2.893e-07, 9.233e-08, 0.3346, -0.9424, 1.597e-07, 0.3346, -0.9424, 1.828e-07, 0.07089, -0.9975, 1.766e-07, 0.07089, -0.9975, 1.377e-07, 0.07089, -0.9975, 1.485e-07, 0.3346, -0.9424, 1.642e-07, 0.3346, -0.9424, 1.597e-07, 0.07089, -0.9975, 1.377e-07, 0.7071, -0.7071, 1.35e-07, 0.7071, -0.7071, 1.273e-07, 0.3346, -0.9424, 1.828e-07, 0.3346, -0.9424, 1.597e-07, 0.9424, -0.3346, 8.438e-08, 0.9424, -0.3346, 6.19e-08, 0.7071, -0.7071, 1.273e-07, 0.7071, -0.7071, 1.35e-07, 0.9975, -0.07089, 7.461e-08, 0.9975, -0.07089, 9.159e-08, 0.9424, -0.3346, 6.19e-08, 0.9424, -0.3346, 8.438e-08, 0.3346, -0.9424, 1.642e-07, 0.7071, -0.7071, 1.493e-07, 0.7071, -0.7071, 1.35e-07, 0.3346, -0.9424, 1.597e-07, 0.7071, -0.7071, 1.493e-07, 0.9424, -0.3346, 1.143e-07, 0.9424, -0.3346, 8.438e-08, 0.7071, -0.7071, 1.35e-07, 0.9424, -0.3346, 1.143e-07, 0.9975, -0.07089, 1.187e-07, 0.9975, -0.07089, 7.461e-08, 0.9424, -0.3346, 8.438e-08, -1.809e-07, -1.0, 1.148e-07, 0.07089, -0.9975, 1.377e-07, 0.07089, -0.9975, 1.766e-07, 9.579e-08, -1.0, 1.482e-07, 0.9975, -0.07089, 7.461e-08, 1.0, -2.893e-07, 9.233e-08, 1.0, 5.336e-08, 1.541e-07, 0.9975, -0.07089, 9.159e-08, 0.3346, -0.9424, 2.105e-07, 0.07089, -0.9975, 2.263e-07, 0.07089, -0.9975, 1.766e-07, 0.3346, -0.9424, 1.828e-07, 0.7071, -0.7071, 1.338e-07, 0.3346, -0.9424, 2.105e-07, 0.3346, -0.9424, 1.828e-07, 0.7071, -0.7071, 1.273e-07, 0.9424, -0.3346, 6.935e-08, 0.7071, -0.7071, 1.338e-07, 0.7071, -0.7071, 1.273e-07, 0.9424, -0.3346, 6.19e-08, 0.9975, -0.07089, 1.527e-07, 0.9424, -0.3346, 6.935e-08, 0.9424, -0.3346, 6.19e-08, 0.9975, -0.07089, 9.159e-08, -6.462e-10, -3.109e-07, 1.0, 1.119e-07, -8.459e-07, 1.0, 1.825e-07, -1.181e-06, 1.0, 1.825e-07, -1.181e-06, 1.0, 0.0001838, -0.488, 0.8728, 0.02856, -0.474, 0.8801, 0.01121, -0.2976, 0.9546, 5.075e-05, -0.3076, 0.9515, 2.193e-05, -0.9965, 0.0836, 0.07382, -0.9932, 0.08965, 0.07391, -0.9529, 0.2941, 0.0001684, -0.9607, 0.2774, 0.0003149, -0.7831, 0.6219, 0.05383, -0.7647, 0.6422, 0.02856, -0.474, 0.8801, 0.0001838, -0.488, 0.8728, 0.0002641, -0.6848, 0.7287, 0.0641, -0.6535, 0.7542, 0.02894, -0.6712, 0.7407, 0.0002641, -0.6848, 0.7287, 6.713e-05, -0.8053, 0.5928, 0.0721, -0.7734, 0.6298, 0.03711, -0.7897, 0.6124, 6.713e-05, -0.8053, 0.5928, 0.0001684, -0.9607, 0.2774, 0.07391, -0.9529, 0.2941, 0.05383, -0.7647, 0.6422, 0.0003149, -0.7831, 0.6219, 0.9974, -0.07145, -2.891e-06, 0.9974, -0.07145, -2.891e-06, 1.0, -0.0005741, -3.043e-06, 1.0, -0.0005741, -3.043e-06, 0.0003376, -1.0, -2.979e-06, 0.0003376, -1.0, -2.979e-06, 0.07122, -0.9975, -2.931e-06, 0.07122, -0.9975, -2.931e-06, 2.812e-06, 3.655e-07, 1.0, 2.812e-06, 3.655e-07, 1.0, 2.023e-06, 2.629e-07, 1.0, 7.315e-07, 9.507e-08, 1.0, 0.4878, 0.000191, 0.8729, 0.3064, 0.0001375, 0.9519, 0.2961, -0.0111, 0.9551, 0.474, -0.028, 0.8801, 0.9967, 0.0001338, 0.08125, 0.961, 0.0001937, 0.2765, 0.9534, -0.0734, 0.2927, 0.9935, -0.07403, 0.08636, 0.7833, 0.000246, 0.6216, 0.4878, 0.000191, 0.8729, 0.474, -0.028, 0.8801, 0.765, -0.05342, 0.6418, 0.6742, 1.459e-05, 0.7385, 0.6742, 1.459e-05, 0.7385, 0.6576, -0.02952, 0.7527, 0.6393, -0.06045, 0.7666, 0.8039, -0.0001603, 0.5947, 0.8039, -0.0001603, 0.5947, 0.7877, -0.0374, 0.6149, 0.7714, -0.07163, 0.6323, 0.961, 0.0001937, 0.2765, 0.7833, 0.000246, 0.6216, 0.765, -0.05342, 0.6418, 0.9534, -0.0734, 0.2927, -6.462e-10, -3.109e-07, 1.0, -2.245e-08, 0.0, 1.0, -4.123e-08, 0.0, 1.0, 1.119e-07, -8.459e-07, 1.0, 0.02856, -0.474, 0.8801, 0.1317, -0.4082, 0.9033, 0.06873, -0.2442, 0.9673, 0.01121, -0.2976, 0.9546, 0.07382, -0.9932, 0.08965, 0.338, -0.9352, 0.1061, 0.3241, -0.8854, 0.3331, 0.07391, -0.9529, 0.2941, 0.05383, -0.7647, 0.6422, 0.2354, -0.681, 0.6934, 0.1317, -0.4082, 0.9033, 0.02856, -0.474, 0.8801, 0.0641, -0.6535, 0.7542, 0.2213, -0.5453, 0.8085, 0.1701, -0.5845, 0.7934, 0.02894, -0.6712, 0.7407, 0.0721, -0.7734, 0.6298, 0.2636, -0.6644, 0.6994, 0.2112, -0.6982, 0.684, 0.03711, -0.7897, 0.6124, 0.07391, -0.9529, 0.2941, 0.3241, -0.8854, 0.3331, 0.2354, -0.681, 0.6934, 0.05383, -0.7647, 0.6422, 0.9974, -0.07145, -2.891e-06, 0.9422, -0.335, -2.276e-06, 0.9422, -0.335, -2.276e-06, 0.9974, -0.07145, -2.891e-06, -2.245e-08, 0.0, 1.0, 1.322e-07, 0.0, 1.0, 1.331e-07, 0.0, 1.0, -4.123e-08, 0.0, 1.0, 1.322e-07, 0.0, 1.0, 1.761e-07, 0.0, 1.0, 9.895e-08, 0.0, 1.0, 1.331e-07, 0.0, 1.0, 1.761e-07, 0.0, 1.0, 7.315e-07, 9.507e-08, 1.0, 2.023e-06, 2.629e-07, 1.0, 9.895e-08, 0.0, 1.0, 0.1317, -0.4082, 0.9033, 0.2804, -0.2798, 0.9182, 0.1571, -0.1574, 0.975, 0.06873, -0.2442, 0.9673, 0.2804, -0.2798, 0.9182, 0.4089, -0.1311, 0.9031, 0.2427, -0.06862, 0.9677, 0.1571, -0.1574, 0.975, 0.4089, -0.1311, 0.9031, 0.474, -0.028, 0.8801, 0.2961, -0.0111, 0.9551, 0.2427, -0.06862, 0.9677, 0.338, -0.9352, 0.1061, 0.702, -0.7028, 0.1154, 0.6618, -0.661, 0.3538, 0.3241, -0.8854, 0.3331, 0.702, -0.7028, 0.1154, 0.9351, -0.3389, 0.1032, 0.8862, -0.3234, 0.3317, 0.6618, -0.661, 0.3538, 0.9351, -0.3389, 0.1032, 0.9935, -0.07403, 0.08636, 0.9534, -0.0734, 0.2927, 0.8862, -0.3234, 0.3317, 0.2354, -0.681, 0.6934, 0.4882, -0.488, 0.7236, 0.2804, -0.2798, 0.9182, 0.1317, -0.4082, 0.9033, 0.4882, -0.488, 0.7236, 0.6812, -0.2351, 0.6933, 0.4089, -0.1311, 0.9031, 0.2804, -0.2798, 0.9182, 0.6812, -0.2351, 0.6933, 0.765, -0.05342, 0.6418, 0.474, -0.028, 0.8801, 0.4089, -0.1311, 0.9031, 0.2213, -0.5453, 0.8085, 0.3922, -0.3884, 0.8339, 0.3881, -0.3927, 0.8338, 0.1701, -0.5845, 0.7934, 0.3922, -0.3884, 0.8339, 0.5386, -0.2135, 0.8151, 0.5689, -0.1708, 0.8045, 0.3881, -0.3927, 0.8338, 0.5386, -0.2135, 0.8151, 0.6393, -0.06045, 0.7666, 0.6576, -0.02952, 0.7527, 0.5689, -0.1708, 0.8045, 0.2636, -0.6644, 0.6994, 0.4829, -0.4822, 0.7309, 0.4821, -0.4831, 0.7309, 0.2112, -0.6982, 0.684, 0.4829, -0.4822, 0.7309, 0.6633, -0.2623, 0.7008, 0.6958, -0.2116, 0.6864, 0.4821, -0.4831, 0.7309, 0.6633, -0.2623, 0.7008, 0.7714, -0.07163, 0.6323, 0.7877, -0.0374, 0.6149, 0.6958, -0.2116, 0.6864, 0.3241, -0.8854, 0.3331, 0.6618, -0.661, 0.3538, 0.4882, -0.488, 0.7236, 0.2354, -0.681, 0.6934, 0.6618, -0.661, 0.3538, 0.8862, -0.3234, 0.3317, 0.6812, -0.2351, 0.6933, 0.4882, -0.488, 0.7236, 0.8862, -0.3234, 0.3317, 0.9534, -0.0734, 0.2927, 0.765, -0.05342, 0.6418, 0.6812, -0.2351, 0.6933, 0.9422, -0.335, -2.276e-06, 0.707, -0.7072, -1.971e-06, 0.707, -0.7072, -1.971e-06, 0.9422, -0.335, -2.276e-06, 0.707, -0.7072, -1.971e-06, 0.3348, -0.9423, -2.527e-06, 0.3348, -0.9423, -2.527e-06, 0.707, -0.7072, -1.971e-06, 0.3348, -0.9423, -2.527e-06, 0.07122, -0.9975, -2.931e-06, 0.07122, -0.9975, -2.931e-06, 0.3348, -0.9423, -2.527e-06, -1.0, -1.946e-07, 1.817e-07, -1.0, 4.547e-09, 1.443e-07, -0.9975, -0.07089, 1.62e-07, -0.9975, -0.07089, 1.823e-07, -0.9975, -0.07089, 1.306e-07, -1.0, 2.722e-07, 1.131e-07, -1.0, 3.406e-07, 1.192e-07, -0.9975, -0.07089, 1.196e-07, -0.07089, -0.9975, 1.362e-07, -5.322e-08, -1.0, 2.137e-07, 1.703e-07, -1.0, 3.893e-07, -0.07089, -0.9975, 2.38e-07, -0.07089, -0.9975, 8.267e-08, -0.07089, -0.9975, 1.31e-07, -4.683e-07, -1.0, 1.49e-07, -3.725e-07, -1.0, 9.36e-08, -0.9424, -0.3346, 1.387e-07, -0.9424, -0.3346, 1.681e-07, -0.9975, -0.07089, 1.62e-07, -0.9975, -0.07089, 1.306e-07, -0.9975, -0.07089, 1.196e-07, -0.9424, -0.3346, 8.698e-08, -0.9424, -0.3346, 1.387e-07, -0.9975, -0.07089, 1.306e-07, -0.7071, -0.7071, 1.072e-07, -0.7071, -0.7071, 1.478e-07, -0.9424, -0.3346, 1.681e-07, -0.9424, -0.3346, 1.387e-07, -0.3346, -0.9424, 7.904e-08, -0.3346, -0.9424, 9.891e-08, -0.7071, -0.7071, 1.478e-07, -0.7071, -0.7071, 1.072e-07, -0.07089, -0.9975, 8.267e-08, -0.07089, -0.9975, 1.362e-07, -0.3346, -0.9424, 9.891e-08, -0.3346, -0.9424, 7.904e-08, -0.9424, -0.3346, 8.698e-08, -0.7071, -0.7071, 5.268e-08, -0.7071, -0.7071, 1.072e-07, -0.9424, -0.3346, 1.387e-07, -0.7071, -0.7071, 5.268e-08, -0.3346, -0.9424, 8.34e-08, -0.3346, -0.9424, 7.904e-08, -0.7071, -0.7071, 1.072e-07, -0.3346, -0.9424, 8.34e-08, -0.07089, -0.9975, 1.31e-07, -0.07089, -0.9975, 8.267e-08, -0.3346, -0.9424, 7.904e-08, -1.0, 2.722e-07, 1.131e-07, -0.9975, -0.07089, 1.306e-07, -0.9975, -0.07089, 1.62e-07, -1.0, 4.547e-09, 1.443e-07, -0.07089, -0.9975, 8.267e-08, -3.725e-07, -1.0, 9.36e-08, -5.322e-08, -1.0, 2.137e-07, -0.07089, -0.9975, 1.362e-07, -0.9424, -0.3346, 1.458e-07, -0.9975, -0.07089, 1.823e-07, -0.9975, -0.07089, 1.62e-07, -0.9424, -0.3346, 1.681e-07, -0.7071, -0.7071, 1.338e-07, -0.9424, -0.3346, 1.458e-07, -0.9424, -0.3346, 1.681e-07, -0.7071, -0.7071, 1.478e-07, -0.3346, -0.9424, 1.231e-07, -0.7071, -0.7071, 1.338e-07, -0.7071, -0.7071, 1.478e-07, -0.3346, -0.9424, 9.891e-08, -0.07089, -0.9975, 2.38e-07, -0.3346, -0.9424, 1.231e-07, -0.3346, -0.9424, 9.891e-08, -0.07089, -0.9975, 1.362e-07, -5.15e-07, -4.815e-08, 1.0, -9.463e-07, -1.31e-07, 1.0, -1.217e-06, -1.829e-07, 1.0, -1.217e-06, -1.829e-07, 1.0, -0.488, -0.0001836, 0.8728, -0.474, -0.02856, 0.8801, -0.2976, -0.01121, 0.9546, -0.3076, -5.042e-05, 0.9515, -0.9965, -2.214e-05, 0.0836, -0.9932, -0.07382, 0.08965, -0.9529, -0.07392, 0.2941, -0.9607, -0.0001683, 0.2774, -0.7831, -0.0003146, 0.6219, -0.7647, -0.05383, 0.6422, -0.474, -0.02856, 0.8801, -0.488, -0.0001836, 0.8728, -0.6848, -0.0002642, 0.7287, -0.6535, -0.0641, 0.7542, -0.6712, -0.02894, 0.7407, -0.6848, -0.0002642, 0.7287, -0.8053, -6.67e-05, 0.5928, -0.7734, -0.0721, 0.6298, -0.7897, -0.03711, 0.6124, -0.8053, -6.67e-05, 0.5928, -0.9607, -0.0001683, 0.2774, -0.9529, -0.07392, 0.2941, -0.7647, -0.05383, 0.6422, -0.7831, -0.0003146, 0.6219, -0.07145, -0.9974, -2.93e-06, -0.07145, -0.9974, -2.93e-06, -0.0005742, -1.0, -2.978e-06, -0.0005742, -1.0, -2.978e-06, -1.0, -0.0003374, -4.867e-06, -1.0, -0.0003374, -4.867e-06, -0.9975, -0.07122, -3.662e-06, -0.9975, -0.07122, -3.662e-06, 5.502e-07, -4.108e-06, 1.0, 5.502e-07, -4.108e-06, 1.0, 4.611e-07, -2.955e-06, 1.0, 3.153e-07, -1.069e-06, 1.0, 0.0001911, -0.4878, 0.8729, 0.0001375, -0.3064, 0.9519, -0.0111, -0.2961, 0.9551, -0.028, -0.474, 0.8801, 0.0001337, -0.9967, 0.08125, 0.0001937, -0.961, 0.2765, -0.0734, -0.9534, 0.2927, -0.07403, -0.9935, 0.08636, 0.0002462, -0.7833, 0.6216, 0.0001911, -0.4878, 0.8729, -0.028, -0.474, 0.8801, -0.05342, -0.765, 0.6418, 1.452e-05, -0.6742, 0.7385, 1.452e-05, -0.6742, 0.7385, -0.02952, -0.6576, 0.7527, -0.06045, -0.6393, 0.7666, -0.0001604, -0.8039, 0.5948, -0.0001604, -0.8039, 0.5948, -0.0374, -0.7877, 0.6149, -0.07163, -0.7714, 0.6323, 0.0001937, -0.961, 0.2765, 0.0002462, -0.7833, 0.6216, -0.05342, -0.765, 0.6418, -0.0734, -0.9534, 0.2927, -5.15e-07, -4.815e-08, 1.0, -2.646e-07, 0.0, 1.0, -2.645e-07, 0.0, 1.0, -9.463e-07, -1.31e-07, 1.0, -0.474, -0.02856, 0.8801, -0.4082, -0.1317, 0.9033, -0.2442, -0.06873, 0.9673, -0.2976, -0.01121, 0.9546, -0.9932, -0.07382, 0.08965, -0.9352, -0.338, 0.1061, -0.8854, -0.3241, 0.3331, -0.9529, -0.07392, 0.2941, -0.7647, -0.05383, 0.6422, -0.681, -0.2354, 0.6934, -0.4082, -0.1317, 0.9033, -0.474, -0.02856, 0.8801, -0.6535, -0.0641, 0.7542, -0.5453, -0.2213, 0.8085, -0.5845, -0.1701, 0.7934, -0.6712, -0.02894, 0.7407, -0.7734, -0.0721, 0.6298, -0.6644, -0.2636, 0.6994, -0.6982, -0.2112, 0.684, -0.7897, -0.03711, 0.6124, -0.9529, -0.07392, 0.2941, -0.8854, -0.3241, 0.3331, -0.681, -0.2354, 0.6934, -0.7647, -0.05383, 0.6422, -0.07145, -0.9974, -2.93e-06, -0.335, -0.9422, -2.527e-06, -0.335, -0.9422, -2.527e-06, -0.07145, -0.9974, -2.93e-06, -2.646e-07, 0.0, 1.0, -1.99e-07, 0.0, 1.0, -1.985e-07, 0.0, 1.0, -2.645e-07, 0.0, 1.0, -1.99e-07, 0.0, 1.0, -9.84e-09, 0.0, 1.0, 9.646e-08, 0.0, 1.0, -1.985e-07, 0.0, 1.0, -9.84e-09, 0.0, 1.0, 3.153e-07, -1.069e-06, 1.0, 4.611e-07, -2.955e-06, 1.0, 9.646e-08, 0.0, 1.0, -0.4082, -0.1317, 0.9033, -0.2798, -0.2804, 0.9182, -0.1574, -0.1571, 0.975, -0.2442, -0.06873, 0.9673, -0.2798, -0.2804, 0.9182, -0.1311, -0.4089, 0.9031, -0.06862, -0.2427, 0.9677, -0.1574, -0.1571, 0.975, -0.1311, -0.4089, 0.9031, -0.028, -0.474, 0.8801, -0.0111, -0.2961, 0.9551, -0.06862, -0.2427, 0.9677, -0.9352, -0.338, 0.1061, -0.7028, -0.702, 0.1154, -0.661, -0.6618, 0.3538, -0.8854, -0.3241, 0.3331, -0.7028, -0.702, 0.1154, -0.3389, -0.9351, 0.1032, -0.3234, -0.8862, 0.3317, -0.661, -0.6618, 0.3538, -0.3389, -0.9351, 0.1032, -0.07403, -0.9935, 0.08636, -0.0734, -0.9534, 0.2927, -0.3234, -0.8862, 0.3317, -0.681, -0.2354, 0.6934, -0.488, -0.4882, 0.7236, -0.2798, -0.2804, 0.9182, -0.4082, -0.1317, 0.9033, -0.488, -0.4882, 0.7236, -0.2351, -0.6812, 0.6933, -0.1311, -0.4089, 0.9031, -0.2798, -0.2804, 0.9182, -0.2351, -0.6812, 0.6933, -0.05342, -0.765, 0.6418, -0.028, -0.474, 0.8801, -0.1311, -0.4089, 0.9031, -0.5453, -0.2213, 0.8085, -0.3884, -0.3922, 0.8339, -0.3927, -0.3881, 0.8338, -0.5845, -0.1701, 0.7934, -0.3884, -0.3922, 0.8339, -0.2135, -0.5386, 0.8151, -0.1708, -0.5689, 0.8045, -0.3927, -0.3881, 0.8338, -0.2135, -0.5386, 0.8151, -0.06045, -0.6393, 0.7666, -0.02952, -0.6576, 0.7527, -0.1708, -0.5689, 0.8045, -0.6644, -0.2636, 0.6994, -0.4822, -0.4829, 0.7309, -0.4831, -0.4821, 0.7309, -0.6982, -0.2112, 0.684, -0.4822, -0.4829, 0.7309, -0.2623, -0.6633, 0.7008, -0.2116, -0.6958, 0.6864, -0.4831, -0.4821, 0.7309, -0.2623, -0.6633, 0.7008, -0.07163, -0.7714, 0.6323, -0.0374, -0.7877, 0.6149, -0.2116, -0.6958, 0.6864, -0.8854, -0.3241, 0.3331, -0.661, -0.6618, 0.3538, -0.488, -0.4882, 0.7236, -0.681, -0.2354, 0.6934, -0.661, -0.6618, 0.3538, -0.3234, -0.8862, 0.3317, -0.2351, -0.6812, 0.6933, -0.488, -0.4882, 0.7236, -0.3234, -0.8862, 0.3317, -0.0734, -0.9534, 0.2927, -0.05342, -0.765, 0.6418, -0.2351, -0.6812, 0.6933, -0.335, -0.9422, -2.527e-06, -0.7072, -0.707, -1.254e-06, -0.7072, -0.707, -1.254e-06, -0.335, -0.9422, -2.527e-06, -0.7072, -0.707, -1.254e-06, -0.9423, -0.3348, -1.421e-06, -0.9423, -0.3348, -1.421e-06, -0.7072, -0.707, -1.254e-06, -0.9423, -0.3348, -1.421e-06, -0.9975, -0.07122, -3.662e-06, -0.9975, -0.07122, -3.662e-06, -0.9423, -0.3348, -1.421e-06, -4.371e-07, 1.0, 8.941e-08, -4.371e-07, 1.0, 8.941e-08, -4.346e-07, 1.0, 7.451e-08, -4.346e-07, 1.0, 7.451e-08, -4.346e-07, 1.0, 7.451e-08, -4.321e-07, 1.0, 5.96e-08, -4.321e-07, 1.0, 5.96e-08, -4.346e-07, 1.0, 7.451e-08, -4.272e-07, 1.0, -2.434e-06, -4.272e-07, 1.0, -2.434e-06, -4.272e-07, 1.0, -2.434e-06, -4.272e-07, 1.0, -2.434e-06, 0.0, 2.552e-06, 1.0, 0.0, 2.552e-06, 1.0, 0.0, 2.552e-06, 1.0, 0.0, 2.552e-06, 1.0, -2.04e-07, 0.4876, 0.8731, -2.04e-07, 0.4876, 0.8731, -1.292e-07, 0.3069, 0.9517, -1.292e-07, 0.3069, 0.9517, -4.357e-07, 0.9966, 0.08277, -4.357e-07, 0.9966, 0.08277, -4.162e-07, 0.961, 0.2766, -4.162e-07, 0.961, 0.2766, -2.04e-07, 0.4876, 0.8731, -3.318e-07, 0.7833, 0.6217, -3.318e-07, 0.7833, 0.6217, -2.04e-07, 0.4876, 0.8731, -3.012e-07, 0.6772, 0.7358, -3.012e-07, 0.6772, 0.7358, -3.012e-07, 0.6772, 0.7358, -3.012e-07, 0.6772, 0.7358, -3.374e-07, 0.8084, 0.5887, -3.374e-07, 0.8084, 0.5887, -3.374e-07, 0.8084, 0.5887, -3.374e-07, 0.8084, 0.5887, -3.318e-07, 0.7833, 0.6217, -4.162e-07, 0.961, 0.2766, -4.162e-07, 0.961, 0.2766, -3.318e-07, 0.7833, 0.6217])] * 3)])
me_mesh_002 = bpy.data.meshes.new('Mesh.002')
me_mesh_002.from_pydata([(-1.5, -0.8296, -2.384e-07), (1.5, -0.8296, -2.384e-07), (-1.5, -0.8364, 0.02375), (1.5, -0.8364, 0.02375), (-1.5, -0.7911, 0.08629), (1.5, -0.7911, 0.08629), (-1.5, -0.8232, 0.07685), (1.5, -0.8232, 0.07685)], [], [(1, 3, 2, 0), (5, 4, 6, 7), (3, 7, 6, 2)])
me_mesh_002.polygons.foreach_set('use_smooth', [True] * 3)
_k = set([(2, 3), (6, 7)])
me_mesh_002.attributes.new('sharp_edge', 'BOOLEAN', 'EDGE').data.foreach_set('value', [ (min(e.vertices), max(e.vertices)) in _k for e in me_mesh_002.edges])
_uv = me_mesh_002.uv_layers.new(name='UVChannel_1')
_uv.uv.foreach_set('vector', [0.3264, 0.01905, 0.3264, 0.03938, 0.2111, 0.03938, 0.2111, 0.01905, 0.3264, 0.05552, 0.2111, 0.05553, 0.2111, 0.04277, 0.3264, 0.04277, 0.3264, 0.03938, 0.3264, 0.04277, 0.2111, 0.04277, 0.2111, 0.03938])
me_mesh_002.materials.append(mat_07___default_001)
me_mesh_002.update()
me_mesh_002.normals_split_custom_set([tuple(v) for v in zip(*[iter([0.0, -0.9611, -0.2763, 0.0, -0.9611, -0.2763, 0.0, -0.9611, -0.2763, 0.0, -0.9611, -0.2763, 0.0, -0.2821, 0.9594, 0.0, -0.2821, 0.9594, 0.0, -0.2821, 0.9594, 0.0, -0.2821, 0.9594, 0.0, -0.9702, 0.2422, 0.0, -0.9702, 0.2422, 0.0, -0.9702, 0.2422, 0.0, -0.9702, 0.2422])] * 3)])

# ---- objects
ob_walltrimlight = bpy.data.objects.new('WallTrimLight', me_mesh_001)
ob_wall = bpy.data.objects.new('Wall', me_mesh)
ob_walltrimlight_001 = bpy.data.objects.new('WallTrimLight.001', me_mesh_002)

# ---- transforms, parenting, visibility, modifiers, constraints
ob_walltrimlight.location = (0.0, 0.0, 0.0)
ob_walltrimlight.color = (0.8, 0.8, 0.8, 1.0)
ob_wall.location = (0.0, 0.0, 0.0)
ob_wall.color = (0.8, 0.8, 0.8, 1.0)
ob_walltrimlight_001.location = (0.0, 0.0, 0.0)
ob_walltrimlight_001.rotation_euler = (0.0, -0.0, 3.142)
ob_walltrimlight_001.color = (0.8, 0.8, 0.8, 1.0)

# ---- collection membership
col_collection.objects.link(ob_walltrimlight)
col_collection.objects.link(ob_wall)
col_collection.objects.link(ob_walltrimlight_001)

# ---- scene / render settings (as saved in the file)
scene.frame_start = 1; scene.frame_end = 250; scene.frame_set(26)
scene.render.engine = 'BLENDER_EEVEE_NEXT'
scene.render.fps = 30
bpy.context.view_layer.update()

# ---- added for rendering (the .blend has no active camera and no usable light): camera, sun
cam_auto = bpy.data.cameras.new('AutoCamera')
cam_auto.lens = 50.0
cam_auto.sensor_width = 36.0
cam_auto.clip_end = 1000.0
ob_auto_camera = bpy.data.objects.new('AutoCamera', cam_auto)
scene.collection.objects.link(ob_auto_camera)
ob_auto_camera.location = (6.57228, -8.21852, 8.25783)
ob_auto_camera.rotation_euler = (1.09748, -7.21219e-08, 0.694738)
scene.camera = ob_auto_camera
light_auto_sun = bpy.data.lights.new('AutoSun', 'SUN')
light_auto_sun.energy = 3.0
light_auto_sun.angle = 0.0523599
ob_auto_sun = bpy.data.objects.new('AutoSun', light_auto_sun)
scene.collection.objects.link(ob_auto_sun)
ob_auto_sun.rotation_euler = (0.872665, 0.174533, 0.523599)
bpy.context.view_layer.update()
